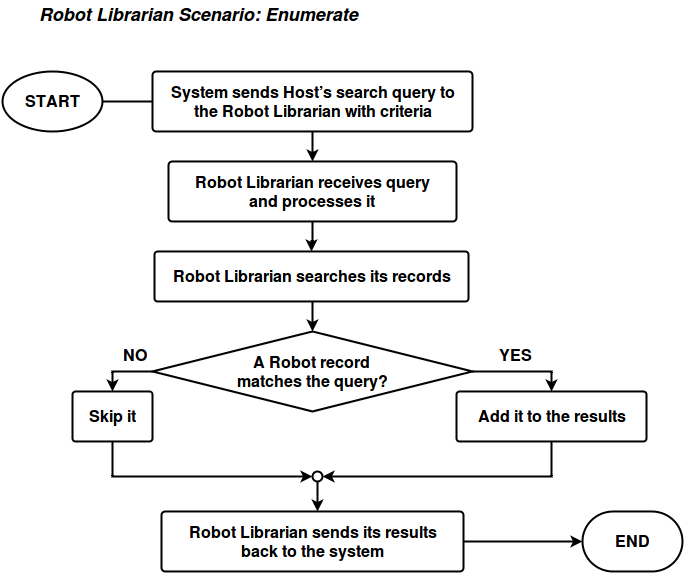

The diagram above was exported from draw.io. Its source (the exported page's mxGraphModel, read from the mxfile embedded in the PNG):
<mxGraphModel dx="876" dy="522" grid="1" gridSize="10" guides="1" tooltips="1" connect="1" arrows="1" fold="1" page="1" pageScale="1" pageWidth="850" pageHeight="1100" background="#ffffff" math="0" shadow="0">
  <root>
    <mxCell id="0" />
    <mxCell id="1" parent="0" />
    <mxCell id="22536fcf702771bd-1" value="&lt;font style=&quot;font-size: 18px&quot;&gt;&lt;i&gt;&lt;b&gt;Robot Librarian Scenario: Enumerate&lt;/b&gt;&lt;/i&gt;&lt;/font&gt;" style="text;html=1;resizable=0;points=[];autosize=1;align=left;verticalAlign=top;spacingTop=-4;fontSize=16;" vertex="1" parent="1">
      <mxGeometry x="75" y="20" width="330" height="20" as="geometry" />
    </mxCell>
    <mxCell id="22536fcf702771bd-2" style="edgeStyle=orthogonalEdgeStyle;rounded=0;html=1;exitX=1;exitY=0.5;exitPerimeter=0;jettySize=auto;orthogonalLoop=1;strokeWidth=2;fontSize=16;" edge="1" source="22536fcf702771bd-3" parent="1">
      <mxGeometry x="140" y="120" as="geometry">
        <mxPoint x="210" y="120" as="targetPoint" />
      </mxGeometry>
    </mxCell>
    <mxCell id="22536fcf702771bd-3" value="START" style="strokeWidth=2;html=1;shape=mxgraph.flowchart.start_1;whiteSpace=wrap;fontSize=16;fontStyle=1" vertex="1" parent="1">
      <mxGeometry x="40" y="90" width="100" height="60" as="geometry" />
    </mxCell>
    <mxCell id="22536fcf702771bd-4" value="END" style="strokeWidth=2;html=1;shape=mxgraph.flowchart.terminator;whiteSpace=wrap;fontSize=16;fontStyle=1" vertex="1" parent="1">
      <mxGeometry x="620" y="530" width="100" height="60" as="geometry" />
    </mxCell>
    <mxCell id="22536fcf702771bd-5" style="edgeStyle=orthogonalEdgeStyle;rounded=0;html=1;exitX=0.5;exitY=1;exitPerimeter=0;entryX=0.5;entryY=0;entryPerimeter=0;jettySize=auto;orthogonalLoop=1;strokeWidth=2;fontSize=16;" edge="1" source="22536fcf702771bd-6" target="22536fcf702771bd-8" parent="1">
      <mxGeometry x="360" y="155" as="geometry" />
    </mxCell>
    <mxCell id="22536fcf702771bd-6" value="System sends Host’s search query to &lt;br&gt;the Robot Librarian with criteria" style="strokeWidth=2;html=1;shape=mxgraph.flowchart.process;whiteSpace=wrap;fontSize=16;fontStyle=1" vertex="1" parent="1">
      <mxGeometry x="190" y="90" width="320" height="60" as="geometry" />
    </mxCell>
    <mxCell id="22536fcf702771bd-7" value="" style="edgeStyle=orthogonalEdgeStyle;rounded=0;html=1;jettySize=auto;orthogonalLoop=1;strokeWidth=2;fontSize=16;" edge="1" source="22536fcf702771bd-8" target="22536fcf702771bd-9" parent="1">
      <mxGeometry x="336" y="240" as="geometry" />
    </mxCell>
    <mxCell id="22536fcf702771bd-8" value="Robot Librarian receives query &lt;br&gt;and processes it" style="strokeWidth=2;html=1;shape=mxgraph.flowchart.process;whiteSpace=wrap;fontSize=16;fontStyle=1" vertex="1" parent="1">
      <mxGeometry x="206" y="180" width="288" height="60" as="geometry" />
    </mxCell>
    <mxCell id="22536fcf702771bd-17" style="edgeStyle=orthogonalEdgeStyle;rounded=0;html=1;exitX=0.5;exitY=1;exitPerimeter=0;entryX=0.5;entryY=0;jettySize=auto;orthogonalLoop=1;strokeColor=#000000;strokeWidth=2;fontSize=16;" edge="1" parent="1" source="22536fcf702771bd-9" target="22536fcf702771bd-16">
      <mxGeometry relative="1" as="geometry" />
    </mxCell>
    <mxCell id="22536fcf702771bd-9" value="Robot Librarian searches its records" style="strokeWidth=2;html=1;shape=mxgraph.flowchart.process;whiteSpace=wrap;fontSize=16;fontStyle=1" vertex="1" parent="1">
      <mxGeometry x="192" y="270" width="314" height="50" as="geometry" />
    </mxCell>
    <mxCell id="22536fcf702771bd-10" value="Robot Librarian sends its results &lt;br&gt;back to the system" style="strokeWidth=2;html=1;shape=mxgraph.flowchart.process;whiteSpace=wrap;fontSize=16;fontStyle=1" vertex="1" parent="1">
      <mxGeometry x="199" y="530" width="302" height="60" as="geometry" />
    </mxCell>
    <mxCell id="22536fcf702771bd-12" style="edgeStyle=orthogonalEdgeStyle;rounded=0;html=1;exitX=1;exitY=0.5;exitPerimeter=0;jettySize=auto;orthogonalLoop=1;strokeWidth=2;fontSize=16;" edge="1" source="22536fcf702771bd-10" target="22536fcf702771bd-4" parent="1">
      <mxGeometry x="513" y="555" as="geometry" />
    </mxCell>
    <mxCell id="22536fcf702771bd-24" style="edgeStyle=orthogonalEdgeStyle;rounded=0;html=1;exitX=0;exitY=0.5;entryX=0.5;entryY=0;entryPerimeter=0;jettySize=auto;orthogonalLoop=1;strokeColor=#000000;strokeWidth=2;fontSize=16;" edge="1" parent="1" source="22536fcf702771bd-16" target="22536fcf702771bd-21">
      <mxGeometry relative="1" as="geometry" />
    </mxCell>
    <mxCell id="22536fcf702771bd-25" style="edgeStyle=orthogonalEdgeStyle;rounded=0;html=1;exitX=1;exitY=0.5;jettySize=auto;orthogonalLoop=1;strokeColor=#000000;strokeWidth=2;fontSize=16;" edge="1" parent="1" source="22536fcf702771bd-16" target="22536fcf702771bd-20">
      <mxGeometry relative="1" as="geometry" />
    </mxCell>
    <mxCell id="22536fcf702771bd-16" value="&lt;b&gt;A Robot record &lt;br&gt;matches the query?&lt;/b&gt;&lt;br&gt;" style="rhombus;whiteSpace=wrap;html=1;strokeColor=#000000;strokeWidth=2;fillColor=#FFFFFF;fontSize=16;" vertex="1" parent="1">
      <mxGeometry x="190" y="350" width="320" height="80" as="geometry" />
    </mxCell>
    <mxCell id="22536fcf702771bd-28" style="edgeStyle=orthogonalEdgeStyle;rounded=0;html=1;exitX=0.5;exitY=1;jettySize=auto;orthogonalLoop=1;strokeColor=#000000;strokeWidth=2;fontSize=16;" edge="1" parent="1" source="22536fcf702771bd-18">
      <mxGeometry relative="1" as="geometry">
        <mxPoint x="355" y="530" as="targetPoint" />
      </mxGeometry>
    </mxCell>
    <mxCell id="22536fcf702771bd-18" value="" style="ellipse;whiteSpace=wrap;html=1;strokeColor=#000000;strokeWidth=2;fillColor=#FFFFFF;fontSize=16;" vertex="1" parent="1">
      <mxGeometry x="350" y="490" width="10" height="10" as="geometry" />
    </mxCell>
    <mxCell id="22536fcf702771bd-27" style="edgeStyle=orthogonalEdgeStyle;rounded=0;html=1;exitX=0.5;exitY=1;exitPerimeter=0;entryX=1;entryY=0.5;jettySize=auto;orthogonalLoop=1;strokeColor=#000000;strokeWidth=2;fontSize=16;" edge="1" parent="1" source="22536fcf702771bd-20" target="22536fcf702771bd-18">
      <mxGeometry relative="1" as="geometry" />
    </mxCell>
    <mxCell id="22536fcf702771bd-20" value="Add it to the results" style="strokeWidth=2;html=1;shape=mxgraph.flowchart.process;whiteSpace=wrap;fontSize=16;fontStyle=1" vertex="1" parent="1">
      <mxGeometry x="494" y="410" width="190" height="50" as="geometry" />
    </mxCell>
    <mxCell id="22536fcf702771bd-26" style="edgeStyle=orthogonalEdgeStyle;rounded=0;html=1;exitX=0.5;exitY=1;exitPerimeter=0;entryX=0;entryY=0.5;jettySize=auto;orthogonalLoop=1;strokeColor=#000000;strokeWidth=2;fontSize=16;" edge="1" parent="1" source="22536fcf702771bd-21" target="22536fcf702771bd-18">
      <mxGeometry relative="1" as="geometry" />
    </mxCell>
    <mxCell id="22536fcf702771bd-21" value="Skip it" style="strokeWidth=2;html=1;shape=mxgraph.flowchart.process;whiteSpace=wrap;fontSize=16;fontStyle=1" vertex="1" parent="1">
      <mxGeometry x="110" y="410" width="80" height="50" as="geometry" />
    </mxCell>
    <mxCell id="22536fcf702771bd-29" value="&lt;b&gt;NO&lt;/b&gt;" style="text;html=1;resizable=0;points=[];autosize=1;align=left;verticalAlign=top;spacingTop=-4;fontSize=16;" vertex="1" parent="1">
      <mxGeometry x="159" y="362" width="40" height="20" as="geometry" />
    </mxCell>
    <mxCell id="22536fcf702771bd-30" value="&lt;b&gt;YES&lt;/b&gt;" style="text;html=1;resizable=0;points=[];autosize=1;align=left;verticalAlign=top;spacingTop=-4;fontSize=16;" vertex="1" parent="1">
      <mxGeometry x="535" y="362" width="50" height="20" as="geometry" />
    </mxCell>
  </root>
</mxGraphModel>